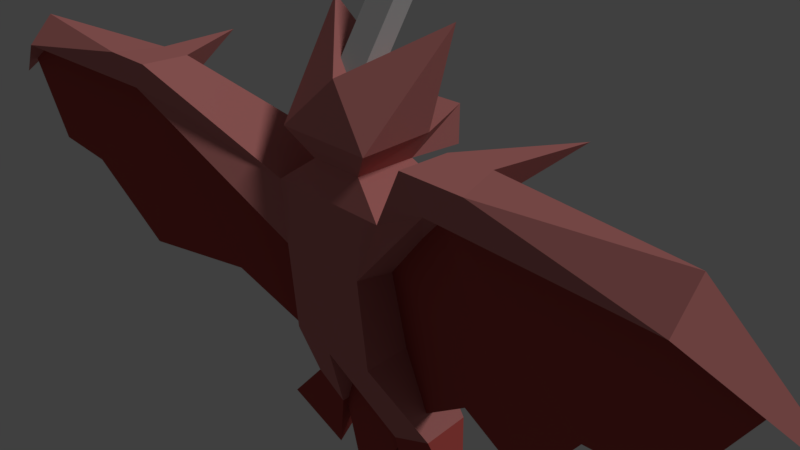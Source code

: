# Source: bat_animal.blend  (saved by Blender 2.79.0; exported with 4.5.12 LTS)
import bpy
from mathutils import Matrix  # noqa: F401  (used for matrix-valued properties, if any)

bpy.ops.wm.read_factory_settings(use_empty=True)
scene = bpy.context.scene
scene.name = 'Scene'

# ---- collections
col_collection_1 = bpy.data.collections.new('Collection 1'); scene.collection.children.link(col_collection_1)

# ---- materials (node trees are filled in below, after node groups)
mat_bat_skin = bpy.data.materials.new('Bat Skin')
mat_bat_skin.alpha_threshold = 0.0
mat_bat_skin.use_transparent_shadow = False
mat_bat_skin.diffuse_color = (0.5841, 0.2086, 0.1981, 1.0)
mat_bat_skin.roughness = 0.5
mat_bat_skin.specular_intensity = 0.0
mat_bat_wing = bpy.data.materials.new('Bat Wing')
mat_bat_wing.alpha_threshold = 0.0
mat_bat_wing.use_transparent_shadow = False
mat_bat_wing.diffuse_color = (0.402, 0.0694, 0.06153, 1.0)
mat_bat_wing.roughness = 0.5
mat_bat_wing.specular_intensity = 0.0
mat_default_metal = bpy.data.materials.new('Default Metal')
mat_default_metal.alpha_threshold = 0.0
mat_default_metal.use_transparent_shadow = False
mat_default_metal.diffuse_color = (0.5173, 0.5173, 0.5173, 1.0)
mat_default_metal.roughness = 0.5
mat_default_metal.specular_intensity = 1.0

# ---- material node trees

# ---- world
world_world = bpy.data.worlds.new('World'); scene.world = world_world
world_world.color = (0.05088, 0.05088, 0.05088)
world_world.use_sun_shadow = False
world_world.sun_shadow_jitter_overblur = 0.0
world_world.cycles.sampling_method = 'MANUAL'

# ---- cameras
cam_camera = bpy.data.cameras.new('Camera')
cam_camera.clip_end = 100.0
cam_camera.lens = 35.0
cam_camera.sensor_width = 32.0
cam_camera.sensor_height = 18.0
cam_camera.ortho_scale = 7.314
cam_camera.dof.focus_distance = 0.0
cam_camera.dof.aperture_fstop = 128.0

# ---- lights
light_lamp = bpy.data.lights.new('Lamp', 'SUN')
light_lamp.transmission_factor = 0.0
light_lamp.cutoff_distance = 30.0
light_lamp.angle = 0.1993
light_lamp.energy = 1.0
light_lamp.shadow_buffer_clip_start = 1.001
light_lamp.shadow_soft_size = 0.1
light_lamp.shadow_cascade_max_distance = 1000.0

# ---- meshes
me_cube_001 = bpy.data.meshes.new('Cube.001')
me_cube_001.from_pydata([(-0.6693, -0.3069, 0.008945), (-0.3999, -0.3712, 1.343), (-0.6995, 0.6688, -1.139), (-0.3999, 0.4978, 1.343), (0.6693, -0.3069, 0.008945), (0.3999, -0.3712, 1.343), (0.6995, 0.6688, -1.139), (0.3999, 0.4978, 1.343), (-0.6995, -0.4335, -1.082), (0.6995, -0.4335, -1.082), (0.0, 0.7174, -1.2), (0.0, -0.4335, -1.143), (1.136, 0.01779, -2.397), (1.136, -0.6676, -2.339), (0.5539, 0.06644, -2.619), (0.5539, -0.6676, -2.562), (-1.136, 0.01779, -2.397), (-1.136, -0.6676, -2.339), (-0.5539, 0.06644, -2.619), (-0.5539, -0.6676, -2.562), (-0.9043, -0.5421, 0.9654), (-0.9043, 0.6688, 0.9654), (0.9043, 0.6688, 0.9654), (0.9043, -0.5421, 0.9654), (-0.3836, -1.213, 1.299), (0.3836, -1.213, 1.299), (-0.3836, -1.213, 1.838), (0.3836, -1.213, 1.838), (-0.6407, -0.4133, 1.728), (0.6407, -0.4133, 1.728), (-0.6693, 0.7816, 0.18), (0.6693, 0.7816, 0.18), (1.769, 0.01571, -3.117), (0.7426, -0.01578, -3.523), (-1.769, 0.01571, -3.117), (-0.7425, -0.01578, -3.523), (0.7227, 0.6961, 1.728), (-0.7227, 0.6961, 1.728), (1.024, -0.4143, 3.096), (0.0, 0.4978, 2.426), (0.0, -0.3712, 2.426), (0.5501, -0.09624, 2.136), (-1.024, -0.4143, 3.096), (-0.5501, -0.09624, 2.136), (2.573, 0.9889, 1.795), (2.287, 1.628, 2.333), (2.287, 1.007, 2.333), (2.573, 1.606, 1.967), (3.065, 1.628, 2.333), (2.852, 1.007, 2.333), (5.166, 1.466, 2.032), (5.166, 1.864, 2.062), (6.438, 1.505, 1.337), (5.166, 1.505, 2.453), (3.03, -0.1888, 2.333), (-2.573, 0.9889, 1.795), (-2.287, 1.628, 2.333), (-2.287, 1.007, 2.333), (-2.573, 1.606, 1.967), (-3.065, 1.628, 2.333), (-2.852, 1.007, 2.333), (-5.166, 1.466, 2.032), (-5.166, 1.864, 2.062), (-6.438, 1.505, 1.337), (-5.166, 1.505, 2.453), (-3.03, -0.1888, 2.333), (0.893, -0.31, -2.131), (0.426, 0.1862, 0.3396), (2.221, 0.3655, -0.9011), (5.085, 1.585, 2.198), (3.534, 0.9328, -0.759), (4.338, 1.271, 0.4224), (5.196, 1.367, 0.5664), (0.893, -0.1315, -2.131), (5.844, 1.561, 1.7), (2.413, 1.261, 1.983), (2.221, 0.544, -0.9011), (3.534, 1.111, -0.759), (4.338, 1.449, 0.4224), (5.196, 1.545, 0.5664), (2.98e-08, -0.04448, -3.869), (-2.98e-08, 0.1341, -3.869), (0.0, 0.05503, -0.3476), (-0.2186, 0.08158, 2.232), (-0.2186, -1.063, 4.003), (-0.2186, 0.3404, 2.342), (-0.2186, -0.8041, 4.113), (0.2186, 0.08158, 2.232), (0.2186, -1.063, 4.003), (0.2186, 0.3404, 2.342), (0.2186, -0.8041, 4.113), (-0.893, -0.31, -2.131), (-0.426, 0.1862, 0.3396), (-2.221, 0.3655, -0.9011), (-5.085, 1.585, 2.198), (-3.534, 0.9328, -0.759), (-4.338, 1.271, 0.4224), (-5.196, 1.367, 0.5664), (-0.893, -0.1315, -2.131), (-5.844, 1.561, 1.7), (-2.413, 1.261, 1.983), (-2.221, 0.544, -0.9011), (-3.534, 1.111, -0.759), (-4.338, 1.449, 0.4224), (-5.196, 1.545, 0.5664)], [(67, 82)], [(2, 0, 30), (22, 31, 30, 21), (6, 31, 4), (4, 23, 20, 0), (4, 9, 6), (1, 5, 25, 24), (0, 11, 4), (0, 2, 8), (0, 8, 11), (11, 9, 4), (6, 10, 31), (31, 10, 30), (9, 13, 12, 6), (10, 6, 12, 14), (11, 10, 14, 15), (9, 11, 15, 13), (8, 17, 19, 11), (10, 11, 19, 18), (10, 18, 16, 2), (8, 2, 16, 17), (1, 3, 21, 20), (3, 7, 22, 21), (7, 5, 23, 22), (5, 1, 20, 23), (24, 25, 27, 26), (26, 27, 29, 28), (29, 27, 5), (5, 27, 25), (26, 28, 1), (1, 24, 26), (2, 30, 10), (13, 15, 33, 32), (13, 32, 12), (14, 12, 32), (32, 33, 14), (14, 33, 15), (17, 34, 35, 19), (18, 19, 35), (17, 16, 34), (18, 34, 16), (35, 34, 18), (40, 28, 29), (37, 36, 7, 3), (39, 36, 37), (7, 36, 29, 5), (3, 1, 28, 37), (39, 38, 36), (36, 38, 29), (29, 41, 40), (29, 38, 41), (41, 38, 40), (40, 38, 39), (43, 40, 42), (28, 40, 43), (43, 42, 28), (28, 42, 37), (39, 37, 42), (40, 39, 42), (23, 46, 45, 22), (46, 23, 44), (46, 49, 48, 45), (4, 31, 47, 44), (45, 47, 22), (23, 4, 44), (22, 47, 31), (50, 49, 44), (49, 50, 53), (49, 53, 48), (51, 48, 53), (48, 51, 47), (47, 45, 48), (51, 50, 47), (47, 50, 44), (52, 50, 51), (50, 52, 53), (51, 53, 52), (54, 49, 46), (49, 54, 44), (46, 44, 54), (57, 56, 59, 60), (61, 55, 60), (60, 64, 61), (60, 59, 64), (62, 64, 59), (59, 58, 62), (58, 59, 56), (62, 58, 61), (58, 55, 61), (63, 62, 61), (61, 64, 63), (62, 63, 64), (65, 57, 60), (60, 55, 65), (57, 65, 55), (55, 20, 57), (20, 55, 0), (0, 55, 58, 30), (30, 58, 21), (58, 56, 21), (20, 21, 56, 57), (74, 69, 72), (78, 69, 79), (75, 69, 78), (78, 77, 75), (77, 76, 75), (75, 76, 67), (76, 73, 67), (72, 69, 71), (75, 71, 69), (71, 75, 70), (70, 75, 68), (75, 67, 68), (68, 67, 66), (69, 74, 79), (66, 82, 80), (73, 81, 82), (83, 84, 86, 85), (85, 86, 90, 89), (89, 90, 88, 87), (87, 88, 84, 83), (85, 89, 87, 83), (90, 86, 84, 88), (99, 97, 94), (103, 104, 94), (100, 103, 94), (103, 100, 102), (102, 100, 101), (100, 92, 101), (101, 92, 98), (97, 96, 94), (100, 94, 96), (96, 95, 100), (95, 93, 100), (100, 93, 92), (93, 91, 92), (94, 104, 99), (82, 91, 80), (98, 82, 81)])
me_cube_001.polygons.foreach_set('material_index', [0, 0, 0, 0, 0, 0, 0, 0, 0, 0, 0, 0, 0, 0, 0, 0, 0, 0, 0, 0, 0, 0, 0, 0, 0, 0, 0, 0, 0, 0, 0, 1, 1, 1, 1, 1, 1, 1, 1, 1, 1, 0, 0, 0, 0, 0, 0, 0, 0, 1, 1, 0, 1, 0, 1, 0, 0, 0, 0, 0, 0, 0, 0, 0, 0, 0, 0, 0, 0, 0, 0, 0, 0, 0, 0, 0, 0, 0, 0, 0, 0, 0, 0, 0, 0, 0, 0, 0, 0, 0, 0, 0, 0, 0, 0, 0, 0, 0, 0, 0, 1, 1, 1, 1, 1, 1, 1, 1, 1, 1, 1, 1, 1, 1, 1, 1, 2, 2, 2, 2, 2, 2, 1, 1, 1, 1, 1, 1, 1, 1, 1, 1, 1, 1, 1, 1, 1, 1])
_uv = me_cube_001.uv_layers.new(name='UVMap')
_uv.uv.foreach_set('vector', [1.0, 0.0, 1.0, 0.0, 1.0, 0.0, 1.0, 0.0625, 1.0, 0.0625, 1.0, 0.0625, 1.0, 0.0625, 1.0, 0.0625, 1.0, 0.0, 1.0, 0.0, 1.0, 0.0, 1.0, 0.0, 1.0, 0.0, 1.0, 0.0, 1.0, 0.0, 1.0, 0.0625, 1.0, 0.0625, 1.0, 0.0, 1.0, 0.0, 1.0, 0.0, 1.0, 0.0, 1.0, 0.0, 1.0, 0.0, 1.0, 0.0, 1.0, 0.0, 1.0, 0.0, 1.0, 0.0, 1.0, 0.0, 1.0, 0.0, 1.0, 0.0, 1.0, 0.0, 1.0, 0.0, 1.0, 0.0, 1.0, 0.0625, 1.0, 0.0625, 1.0, 0.0625, 1.0, 0.0625, 1.0, 0.0625, 1.0, 0.0625, 1.0, 0.0625, 1.0, 0.0625, 1.0, 0.0625, 1.0, 0.0625, 1.0, 0.0625, 1.0, 0.0625, 1.0, 0.0625, 1.0, 0.0625, 1.0, 0.0, 1.0, 0.0, 1.0, 0.0, 1.0, 0.0, 1.0, 0.0, 1.0, 0.0, 1.0, 0.0, 1.0, 0.0, 1.0, 0.0, 1.0, 0.0, 1.0, 0.0, 1.0, 0.0, 1.0, 0.0, 1.0, 0.0, 1.0, 0.0, 1.0, 0.0, 1.0, 0.0625, 1.0, 0.0625, 1.0, 0.0625, 1.0, 0.0625, 1.0, 0.0, 1.0, 0.0, 1.0, 0.0, 1.0, 0.0, 1.0, 0.0, 1.0, 0.0, 1.0, 0.0, 1.0, 0.0, 1.0, 0.0625, 1.0, 0.0625, 1.0, 0.0625, 1.0, 0.0625, 1.0, 0.0625, 1.0, 0.0625, 1.0, 0.0625, 1.0, 0.0625, 1.0, 0.0, 1.0, 0.0, 1.0, 0.0, 1.0, 0.0, 0.1875, 0.0, 0.8125, 0.0, 0.8125, 0.5, 0.1875, 0.5, 1.0, 0.0, 1.0, 0.0, 1.0, 0.0, 1.0, 0.0, 1.0, 0.0, 1.0, 0.0, 1.0, 0.0, 1.0, 0.0, 1.0, 0.0, 1.0, 0.0, 1.0, 0.0, 1.0, 0.0, 1.0, 0.0, 1.0, 0.0, 1.0, 0.0, 1.0, 0.0, 1.0, 0.0625, 1.0, 0.0625, 1.0, 0.0625, 1.0, 0.0, 1.0, 0.0, 1.0, 0.0, 1.0, 0.0, 1.0, 0.0, 1.0, 0.0, 1.0, 0.0, 1.0, 0.0625, 1.0, 0.0625, 1.0, 0.0625, 1.0, 0.0625, 1.0, 0.0625, 1.0, 0.0625, 1.0, 0.0, 1.0, 0.0, 1.0, 0.0, 1.0, 0.0, 1.0, 0.0, 1.0, 0.0, 1.0, 0.0, 1.0, 0.0, 1.0, 0.0, 1.0, 0.0, 1.0, 0.0, 1.0, 0.0, 1.0, 0.0, 1.0, 0.0625, 1.0, 0.0625, 1.0, 0.0625, 1.0, 0.0625, 1.0, 0.0625, 1.0, 0.0625, 0.5, 1.0, 0.0, 0.5, 1.0, 0.5, 1.0, 0.0625, 1.0, 0.0625, 1.0, 0.0625, 1.0, 0.0625, 1.0, 0.0625, 1.0, 0.0625, 1.0, 0.0625, 1.0, 0.0, 1.0, 0.0, 1.0, 0.0, 1.0, 0.0, 1.0, 0.0, 1.0, 0.0, 1.0, 0.0, 1.0, 0.0, 1.0, 0.0625, 1.0, 0.0625, 1.0, 0.0625, 1.0, 0.0, 1.0, 0.0, 1.0, 0.0, 1.0, 0.5, 1.0, 0.875, 0.5, 1.0, 1.0, 0.0, 1.0, 0.0, 1.0, 0.0, 1.0, 0.0625, 1.0, 0.0625, 1.0, 0.0625, 1.0, 0.0, 1.0, 0.0, 1.0, 0.0, 1.0, 0.0, 1.0, 0.0, 1.0, 0.0, 0.0, 0.5, 0.5, 1.0, 0.0, 0.875, 1.0, 0.0, 1.0, 0.0, 1.0, 0.0, 1.0, 0.0, 1.0, 0.0, 1.0, 0.0, 1.0, 0.0625, 1.0, 0.0625, 1.0, 0.0625, 1.0, 0.0, 1.0, 0.0, 1.0, 0.0, 1.0, 0.0625, 1.0, 0.0625, 1.0, 0.0625, 1.0, 0.0625, 1.0, 0.0, 1.0, 0.0, 1.0, 0.0, 1.0, 0.0625, 1.0, 0.0625, 1.0, 0.0625, 1.0, 0.0625, 1.0, 0.0, 1.0, 0.0, 1.0, 0.0, 1.0, 0.0, 1.0, 0.0625, 1.0, 0.0625, 1.0, 0.0625, 1.0, 0.0, 1.0, 0.0, 1.0, 0.0, 1.0, 0.0625, 1.0, 0.0625, 1.0, 0.0625, 1.0, 0.0, 1.0, 0.0, 1.0, 0.0, 1.0, 0.0, 1.0, 0.0, 1.0, 0.0, 1.0, 0.0625, 1.0, 0.0625, 1.0, 0.0625, 1.0, 0.0625, 1.0, 0.0625, 1.0, 0.0625, 1.0, 0.0625, 1.0, 0.0625, 1.0, 0.0625, 1.0, 0.0625, 1.0, 0.0625, 1.0, 0.0625, 1.0, 0.0, 1.0, 0.0, 1.0, 0.0, 1.0, 0.0, 1.0, 0.0, 1.0, 0.0, 1.0, 0.0, 1.0, 0.0, 1.0, 0.0, 1.0, 0.0, 1.0, 0.0, 1.0, 0.0, 1.0, 0.0625, 1.0, 0.0625, 1.0, 0.0625, 1.0, 0.0625, 1.0, 0.0625, 1.0, 0.0625, 1.0, 0.0625, 1.0, 0.0625, 1.0, 0.0625, 1.0, 0.0, 1.0, 0.0, 1.0, 0.0, 1.0, 0.0, 1.0, 0.0, 1.0, 0.0, 1.0, 0.0, 1.0, 0.0, 1.0, 0.0, 1.0, 0.0, 1.0, 0.0, 1.0, 0.0, 1.0, 0.0, 1.0, 0.0, 1.0, 0.0, 1.0, 0.0, 1.0, 0.0, 1.0, 0.0, 1.0, 0.0, 1.0, 0.0, 1.0, 0.0625, 1.0, 0.0, 1.0, 0.0625, 1.0, 0.0, 1.0, 0.0625, 1.0, 0.0625, 1.0, 0.0625, 1.0, 0.0625, 1.0, 0.0625, 1.0, 0.0625, 1.0, 0.0625, 1.0, 0.0625, 1.0, 0.0625, 1.0, 0.0625, 1.0, 0.0, 1.0, 0.0, 1.0, 0.0, 1.0, 0.0, 1.0, 0.0, 1.0, 0.0, 1.0, 0.0, 1.0, 0.0, 1.0, 0.0, 1.0, 0.0, 1.0, 0.0, 1.0, 0.0, 1.0, 0.0625, 1.0, 0.0625, 1.0, 0.0625, 1.0, 0.0625, 1.0, 0.0625, 1.0, 0.0625, 1.0, 0.0, 1.0, 0.0625, 1.0, 0.0, 1.0, 0.0, 1.0, 0.0625, 1.0, 0.0625, 1.0, 0.0, 1.0, 0.0625, 1.0, 0.0625, 1.0, 0.0625, 1.0, 0.0625, 1.0, 0.0625, 1.0, 0.0625, 1.0, 0.0, 1.0, 0.0, 1.0, 0.0, 1.0, 0.0, 1.0, 0.0625, 1.0, 0.0625, 1.0, 0.0625, 1.0, 0.0625, 1.0, 0.0625, 1.0, 0.0625, 1.0, 0.0625, 1.0, 0.0625, 1.0, 0.0625, 1.0, 0.0625, 1.0, 0.0625, 1.0, 0.0625, 1.0, 0.0625, 1.0, 0.0625, 1.0, 0.0625, 1.0, 0.0625, 1.0, 0.0625, 1.0, 0.0625, 1.0, 0.0625, 1.0, 0.0625, 1.0, 0.0625, 1.0, 0.0625, 1.0, 0.0625, 1.0, 0.0625, 1.0, 0.0625, 1.0, 0.0625, 1.0, 0.0625, 1.0, 0.0625, 1.0, 0.0625, 1.0, 0.0625, 1.0, 0.0625, 1.0, 0.0625, 1.0, 0.0625, 1.0, 0.0625, 1.0, 0.0625, 1.0, 0.0625, 1.0, 0.0625, 1.0, 0.0625, 1.0, 0.0625, 1.0, 0.0625, 1.0, 0.0625, 1.0, 0.0625, 1.0, 0.0, 1.0, 0.0, 1.0, 0.0, 1.0, 0.0625, 1.0, 0.0625, 1.0, 0.0625, 1.0, 0.0, 1.0, 0.0625, 1.0, 0.0625, 1.0, 0.0, 1.0, 0.0, 1.0, 0.0, 1.0, 0.0, 1.0, 0.0, 1.0, 0.0625, 1.0, 0.0625, 1.0, 0.0625, 1.0, 0.0625, 1.0, 0.0, 1.0, 0.0, 1.0, 0.0, 1.0, 0.0, 1.0, 0.0, 1.0, 0.0, 1.0, 0.0, 1.0, 0.0, 1.0, 0.0625, 1.0, 0.0625, 1.0, 0.0625, 1.0, 0.0625, 1.0, 0.0625, 1.0, 0.0625, 1.0, 0.0625, 1.0, 0.0, 1.0, 0.0, 1.0, 0.0, 1.0, 0.0, 1.0, 0.0, 1.0, 0.0, 1.0, 0.0, 1.0, 0.0, 1.0, 0.0, 1.0, 0.0, 1.0, 0.0, 1.0, 0.0, 1.0, 0.0, 1.0, 0.0625, 1.0, 0.0, 1.0, 0.0, 1.0, 0.0625, 1.0, 0.0625, 1.0, 0.0625, 1.0, 0.0, 1.0, 0.0625, 1.0, 0.0, 1.0, 0.0625, 1.0, 0.0, 1.0, 0.0, 1.0, 0.0, 1.0, 0.0, 1.0, 0.0, 1.0, 0.0, 1.0, 0.0, 1.0, 0.0, 1.0, 0.0, 1.0, 0.0, 1.0, 0.0, 1.0, 0.0, 1.0, 0.0, 1.0, 0.0, 1.0, 0.0, 1.0, 0.0, 1.0, 0.0, 1.0, 0.0, 1.0, 0.0, 1.0, 0.0625, 1.0, 0.0625, 1.0, 0.0625])
me_cube_001.materials.append(mat_bat_skin)
me_cube_001.materials.append(mat_bat_wing)
me_cube_001.materials.append(mat_default_metal)
me_cube_001.use_remesh_preserve_volume = False
me_cube_001.use_remesh_preserve_attributes = False
me_cube_001.use_mirror_vertex_groups = False
me_cube_001.update()

# ---- objects
ob_cube = bpy.data.objects.new('Cube', me_cube_001)
ob_lamp = bpy.data.objects.new('Lamp', light_lamp)
ob_camera = bpy.data.objects.new('Camera', cam_camera)

# ---- transforms, parenting, visibility, modifiers, constraints
ob_cube.location = (0.0, 0.0, 0.0)
ob_cube.rotation_euler = (0.0, -0.0, -3.142)
ob_cube.lineart.crease_threshold = 0.0
ob_lamp.location = (4.076, 1.005, 5.904)
ob_lamp.rotation_euler = (0.6503, 0.05522, 1.866)
ob_lamp.lock_rotations_4d = False
ob_lamp.empty_display_type = 'ARROWS'
ob_lamp.color = (0.0, 0.0, 0.0, 0.0)
ob_lamp.lineart.crease_threshold = 0.0
ob_camera.location = (7.481, -6.508, 5.344)
ob_camera.rotation_euler = (1.109, 0.0, 0.8149)
ob_camera.lock_rotations_4d = False
ob_camera.empty_display_type = 'ARROWS'
ob_camera.color = (0.0, 0.0, 0.0, 0.0)
ob_camera.display_type = 'WIRE'
ob_camera.lineart.crease_threshold = 0.0

# ---- collection membership
col_collection_1.objects.link(ob_cube)
col_collection_1.objects.link(ob_lamp)
col_collection_1.objects.link(ob_camera)

# ---- scene / render settings (as saved in the file)
scene.camera = ob_camera
scene.frame_start = 1; scene.frame_end = 250; scene.frame_set(1)
scene.render.engine = 'BLENDER_EEVEE_NEXT'
scene.render.resolution_percentage = 50
scene.render.dither_intensity = 0.0
scene.cycles.use_denoising = False
scene.cycles.samples = 128
scene.cycles.sampling_pattern = 'TABULATED_SOBOL'
scene.cycles.use_adaptive_sampling = False
scene.cycles.use_light_tree = False
scene.cycles.blur_glossy = 0.0
scene.cycles.sample_clamp_indirect = 0.0
scene.view_settings.view_transform = 'Standard'
bpy.context.view_layer.update()
